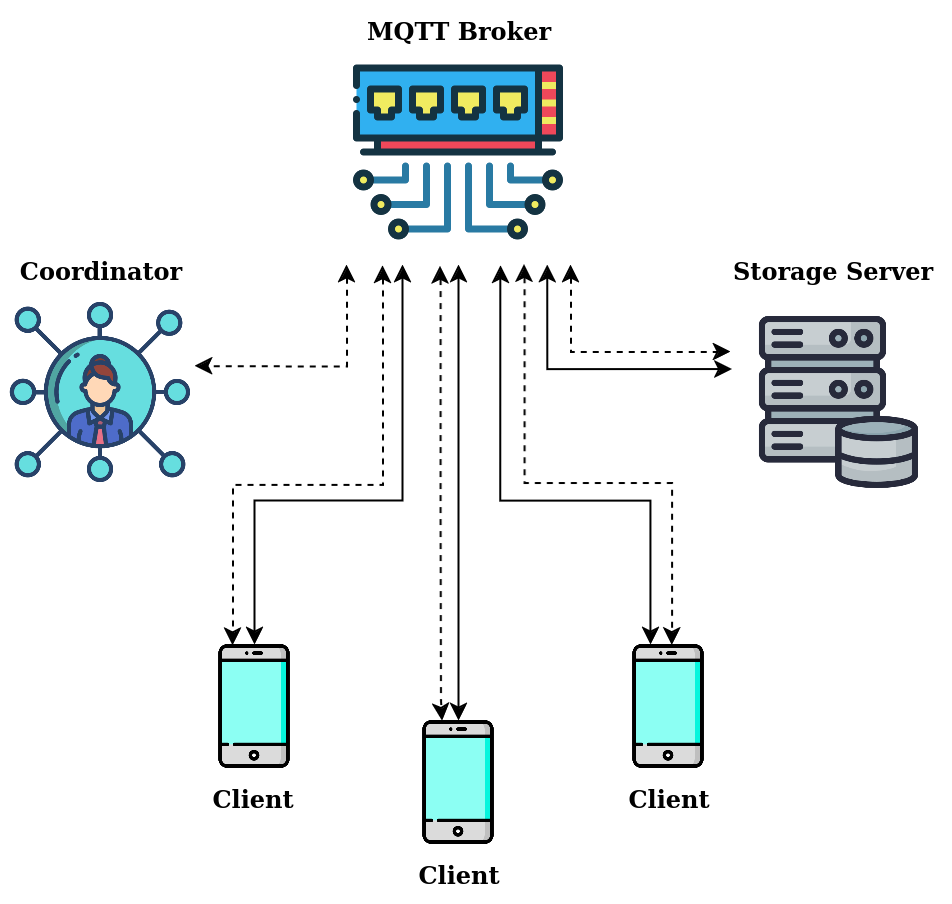

The diagram above was exported from draw.io. Its source (the exported page's mxGraphModel, read from the mxfile embedded in the PNG):
<mxGraphModel dx="1434" dy="822" grid="1" gridSize="10" guides="1" tooltips="1" connect="1" arrows="1" fold="1" page="1" pageScale="1" pageWidth="850" pageHeight="1100" math="0" shadow="0">
  <root>
    <mxCell id="0" />
    <mxCell id="1" parent="0" />
    <mxCell id="2" value="" style="shape=image;verticalLabelPosition=bottom;labelBackgroundColor=default;verticalAlign=top;aspect=fixed;imageAspect=0;image=https://cdn-icons-png.flaticon.com/512/4341/4341707.png;" vertex="1" parent="1">
      <mxGeometry x="271" y="260" width="92" height="92" as="geometry" />
    </mxCell>
    <mxCell id="3" value="" style="shape=image;verticalLabelPosition=bottom;labelBackgroundColor=default;verticalAlign=top;aspect=fixed;imageAspect=0;image=https://cdn-icons-png.flaticon.com/512/545/545194.png;" vertex="1" parent="1">
      <mxGeometry x="363" y="432" width="62" height="62" as="geometry" />
    </mxCell>
    <mxCell id="4" value="" style="shape=image;verticalLabelPosition=bottom;labelBackgroundColor=default;verticalAlign=top;aspect=fixed;imageAspect=0;image=https://cdn-icons-png.flaticon.com/512/545/545194.png;" vertex="1" parent="1">
      <mxGeometry x="465" y="470" width="62" height="62" as="geometry" />
    </mxCell>
    <mxCell id="5" value="" style="shape=image;verticalLabelPosition=bottom;labelBackgroundColor=default;verticalAlign=top;aspect=fixed;imageAspect=0;image=https://cdn-icons-png.flaticon.com/512/545/545194.png;" vertex="1" parent="1">
      <mxGeometry x="570" y="432" width="62" height="62" as="geometry" />
    </mxCell>
    <mxCell id="6" value="" style="shape=image;verticalLabelPosition=bottom;labelBackgroundColor=default;verticalAlign=top;aspect=fixed;imageAspect=0;image=https://cdn-icons-png.freepik.com/512/10273/10273535.png;" vertex="1" parent="1">
      <mxGeometry x="632" y="260" width="102" height="102" as="geometry" />
    </mxCell>
    <mxCell id="7" style="edgeStyle=orthogonalEdgeStyle;rounded=0;orthogonalLoop=1;jettySize=auto;html=1;exitX=1;exitY=1;exitDx=0;exitDy=0;entryX=0;entryY=0.25;entryDx=0;entryDy=0;startArrow=classic;startFill=1;endArrow=classic;endFill=1;dashed=1;" edge="1" source="8" target="6" parent="1">
      <mxGeometry relative="1" as="geometry" />
    </mxCell>
    <mxCell id="8" value="" style="shape=image;verticalLabelPosition=bottom;labelBackgroundColor=default;verticalAlign=top;aspect=fixed;imageAspect=0;image=https://cdn-icons-png.freepik.com/512/9655/9655733.png;" vertex="1" parent="1">
      <mxGeometry x="440" y="130" width="112" height="112" as="geometry" />
    </mxCell>
    <mxCell id="9" value="Coordinator" style="text;html=1;align=center;verticalAlign=middle;resizable=0;points=[];autosize=1;strokeColor=none;fillColor=none;fontStyle=1;fontFamily=Verdana;" vertex="1" parent="1">
      <mxGeometry x="267" y="230" width="100" height="30" as="geometry" />
    </mxCell>
    <mxCell id="10" value="MQTT Broker" style="text;html=1;align=center;verticalAlign=middle;resizable=0;points=[];autosize=1;strokeColor=none;fillColor=none;fontStyle=1;fontFamily=Verdana;" vertex="1" parent="1">
      <mxGeometry x="441" y="110" width="110" height="30" as="geometry" />
    </mxCell>
    <mxCell id="11" value="Storage Server" style="text;html=1;align=center;verticalAlign=middle;resizable=0;points=[];autosize=1;strokeColor=none;fillColor=none;fontStyle=1;fontFamily=Verdana;" vertex="1" parent="1">
      <mxGeometry x="623" y="230" width="120" height="30" as="geometry" />
    </mxCell>
    <mxCell id="12" value="Client" style="text;html=1;align=center;verticalAlign=middle;resizable=0;points=[];autosize=1;strokeColor=none;fillColor=none;fontStyle=1;fontFamily=Verdana;" vertex="1" parent="1">
      <mxGeometry x="571" y="494" width="60" height="30" as="geometry" />
    </mxCell>
    <mxCell id="13" value="Client" style="text;html=1;align=center;verticalAlign=middle;resizable=0;points=[];autosize=1;strokeColor=none;fillColor=none;fontStyle=1;fontFamily=Verdana;" vertex="1" parent="1">
      <mxGeometry x="466" y="532" width="60" height="30" as="geometry" />
    </mxCell>
    <mxCell id="14" value="Client" style="text;html=1;align=center;verticalAlign=middle;resizable=0;points=[];autosize=1;strokeColor=none;fillColor=none;fontStyle=1;fontFamily=Verdana;" vertex="1" parent="1">
      <mxGeometry x="363" y="494" width="60" height="30" as="geometry" />
    </mxCell>
    <mxCell id="15" style="edgeStyle=orthogonalEdgeStyle;rounded=0;orthogonalLoop=1;jettySize=auto;html=1;exitX=0.896;exitY=1;exitDx=0;exitDy=0;entryX=0.007;entryY=0.336;entryDx=0;entryDy=0;exitPerimeter=0;entryPerimeter=0;startArrow=classic;startFill=1;" edge="1" source="8" target="6" parent="1">
      <mxGeometry relative="1" as="geometry">
        <mxPoint x="455.74" y="330" as="sourcePoint" />
        <mxPoint x="535.74" y="374" as="targetPoint" />
        <Array as="points">
          <mxPoint x="540" y="294" />
        </Array>
      </mxGeometry>
    </mxCell>
    <mxCell id="16" style="edgeStyle=orthogonalEdgeStyle;rounded=0;orthogonalLoop=1;jettySize=auto;html=1;exitX=0;exitY=1;exitDx=0;exitDy=0;entryX=1.011;entryY=0.355;entryDx=0;entryDy=0;startArrow=classic;startFill=1;endArrow=classic;endFill=1;dashed=1;entryPerimeter=0;" edge="1" source="8" target="2" parent="1">
      <mxGeometry relative="1" as="geometry">
        <mxPoint x="473" y="341" as="sourcePoint" />
        <mxPoint x="553" y="385" as="targetPoint" />
        <Array as="points">
          <mxPoint x="440" y="293" />
        </Array>
      </mxGeometry>
    </mxCell>
    <mxCell id="17" style="edgeStyle=orthogonalEdgeStyle;rounded=0;orthogonalLoop=1;jettySize=auto;html=1;exitX=0.687;exitY=1.003;exitDx=0;exitDy=0;exitPerimeter=0;startArrow=classic;startFill=1;" edge="1" source="8" parent="1">
      <mxGeometry relative="1" as="geometry">
        <mxPoint x="500" y="309" as="sourcePoint" />
        <mxPoint x="592" y="432" as="targetPoint" />
        <Array as="points">
          <mxPoint x="517" y="360" />
          <mxPoint x="592" y="360" />
        </Array>
      </mxGeometry>
    </mxCell>
    <mxCell id="18" style="edgeStyle=orthogonalEdgeStyle;rounded=0;orthogonalLoop=1;jettySize=auto;html=1;exitX=0.793;exitY=0.998;exitDx=0;exitDy=0;dashed=1;entryX=0.526;entryY=0.004;entryDx=0;entryDy=0;entryPerimeter=0;exitPerimeter=0;endArrow=classic;endFill=1;startArrow=classic;startFill=1;" edge="1" source="8" target="5" parent="1">
      <mxGeometry relative="1" as="geometry">
        <mxPoint x="540" y="230" as="sourcePoint" />
        <mxPoint x="600" y="420" as="targetPoint" />
        <Array as="points">
          <mxPoint x="529" y="351" />
          <mxPoint x="603" y="351" />
          <mxPoint x="603" y="432" />
        </Array>
      </mxGeometry>
    </mxCell>
    <mxCell id="19" style="edgeStyle=orthogonalEdgeStyle;rounded=0;orthogonalLoop=1;jettySize=auto;html=1;exitX=0.5;exitY=1;exitDx=0;exitDy=0;entryX=0.5;entryY=0;entryDx=0;entryDy=0;startArrow=classic;startFill=1;" edge="1" source="8" target="4" parent="1">
      <mxGeometry relative="1" as="geometry">
        <mxPoint x="480" y="260" as="sourcePoint" />
        <mxPoint x="544" y="450" as="targetPoint" />
        <Array as="points">
          <mxPoint x="496" y="420" />
          <mxPoint x="496" y="420" />
        </Array>
      </mxGeometry>
    </mxCell>
    <mxCell id="20" style="edgeStyle=orthogonalEdgeStyle;rounded=0;orthogonalLoop=1;jettySize=auto;html=1;exitX=0.418;exitY=1.006;exitDx=0;exitDy=0;entryX=0.368;entryY=0.001;entryDx=0;entryDy=0;dashed=1;exitPerimeter=0;entryPerimeter=0;startArrow=classic;startFill=1;" edge="1" source="8" target="4" parent="1">
      <mxGeometry relative="1" as="geometry">
        <mxPoint x="506" y="252" as="sourcePoint" />
        <mxPoint x="506" y="480" as="targetPoint" />
        <Array as="points">
          <mxPoint x="487" y="366" />
          <mxPoint x="487" y="460" />
          <mxPoint x="488" y="460" />
        </Array>
      </mxGeometry>
    </mxCell>
    <mxCell id="21" style="edgeStyle=orthogonalEdgeStyle;rounded=0;orthogonalLoop=1;jettySize=auto;html=1;exitX=0.25;exitY=1;exitDx=0;exitDy=0;entryX=0.5;entryY=0;entryDx=0;entryDy=0;startArrow=classic;startFill=1;" edge="1" source="8" target="3" parent="1">
      <mxGeometry relative="1" as="geometry">
        <mxPoint x="420" y="320" as="sourcePoint" />
        <mxPoint x="485" y="510" as="targetPoint" />
        <Array as="points">
          <mxPoint x="468" y="360" />
          <mxPoint x="394" y="360" />
        </Array>
      </mxGeometry>
    </mxCell>
    <mxCell id="22" style="edgeStyle=orthogonalEdgeStyle;rounded=0;orthogonalLoop=1;jettySize=auto;html=1;dashed=1;entryX=0.323;entryY=0.005;entryDx=0;entryDy=0;entryPerimeter=0;exitX=0.161;exitY=1.003;exitDx=0;exitDy=0;exitPerimeter=0;startArrow=classic;startFill=1;" edge="1" source="8" target="3" parent="1">
      <mxGeometry relative="1" as="geometry">
        <mxPoint x="460" y="242" as="sourcePoint" />
        <mxPoint x="380" y="430" as="targetPoint" />
        <Array as="points">
          <mxPoint x="458" y="352" />
          <mxPoint x="383" y="352" />
        </Array>
      </mxGeometry>
    </mxCell>
  </root>
</mxGraphModel>